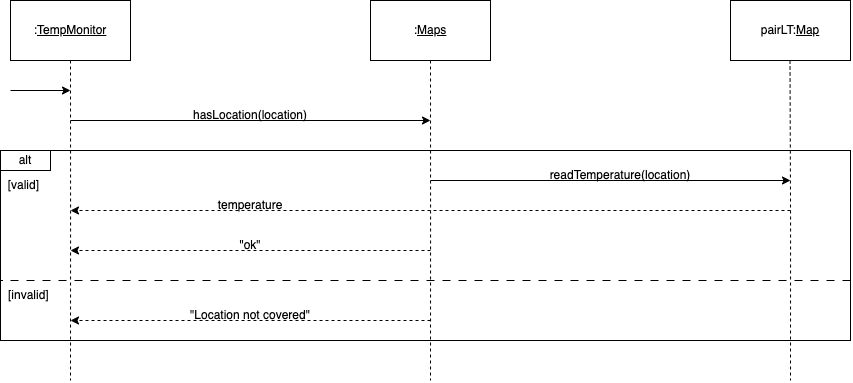

The diagram above was exported from draw.io. Its source (the exported page's mxGraphModel, read from the mxfile embedded in the PNG):
<mxGraphModel dx="1029" dy="692" grid="1" gridSize="10" guides="1" tooltips="1" connect="1" arrows="1" fold="1" page="1" pageScale="1" pageWidth="850" pageHeight="1100" math="0" shadow="0">
  <root>
    <mxCell id="0" />
    <mxCell id="1" parent="0" />
    <mxCell id="61JsK1rZaGeMUU8ebZur-14" value="" style="rounded=0;whiteSpace=wrap;html=1;fillColor=none;movable=1;resizable=1;rotatable=1;deletable=1;editable=1;locked=0;connectable=1;" vertex="1" parent="1">
      <mxGeometry x="70" y="210" width="850" height="190" as="geometry" />
    </mxCell>
    <mxCell id="61JsK1rZaGeMUU8ebZur-3" style="edgeStyle=orthogonalEdgeStyle;rounded=0;orthogonalLoop=1;jettySize=auto;html=1;exitX=0.5;exitY=1;exitDx=0;exitDy=0;endArrow=none;endFill=0;dashed=1;" edge="1" parent="1" source="61JsK1rZaGeMUU8ebZur-1">
      <mxGeometry relative="1" as="geometry">
        <mxPoint x="140" y="440" as="targetPoint" />
      </mxGeometry>
    </mxCell>
    <mxCell id="61JsK1rZaGeMUU8ebZur-1" value=":&lt;u&gt;TempMonitor&lt;/u&gt;" style="rounded=0;whiteSpace=wrap;html=1;" vertex="1" parent="1">
      <mxGeometry x="80" y="60" width="120" height="60" as="geometry" />
    </mxCell>
    <mxCell id="61JsK1rZaGeMUU8ebZur-4" style="edgeStyle=orthogonalEdgeStyle;rounded=0;orthogonalLoop=1;jettySize=auto;html=1;exitX=0.5;exitY=1;exitDx=0;exitDy=0;endArrow=none;endFill=0;dashed=1;" edge="1" parent="1" source="61JsK1rZaGeMUU8ebZur-2">
      <mxGeometry relative="1" as="geometry">
        <mxPoint x="500" y="440" as="targetPoint" />
      </mxGeometry>
    </mxCell>
    <mxCell id="61JsK1rZaGeMUU8ebZur-2" value=":&lt;u&gt;Maps&lt;/u&gt;" style="rounded=0;whiteSpace=wrap;html=1;" vertex="1" parent="1">
      <mxGeometry x="440" y="60" width="120" height="60" as="geometry" />
    </mxCell>
    <mxCell id="61JsK1rZaGeMUU8ebZur-5" value="" style="endArrow=classic;html=1;rounded=0;" edge="1" parent="1">
      <mxGeometry width="50" height="50" relative="1" as="geometry">
        <mxPoint x="140" y="180" as="sourcePoint" />
        <mxPoint x="500" y="180" as="targetPoint" />
      </mxGeometry>
    </mxCell>
    <mxCell id="61JsK1rZaGeMUU8ebZur-6" value="" style="endArrow=classic;html=1;rounded=0;" edge="1" parent="1">
      <mxGeometry width="50" height="50" relative="1" as="geometry">
        <mxPoint x="80" y="150" as="sourcePoint" />
        <mxPoint x="140" y="150" as="targetPoint" />
      </mxGeometry>
    </mxCell>
    <mxCell id="61JsK1rZaGeMUU8ebZur-8" value="hasLocation(location)" style="text;html=1;strokeColor=none;fillColor=none;align=center;verticalAlign=middle;whiteSpace=wrap;rounded=0;" vertex="1" parent="1">
      <mxGeometry x="290" y="160" width="60" height="30" as="geometry" />
    </mxCell>
    <mxCell id="61JsK1rZaGeMUU8ebZur-10" value="" style="endArrow=classic;html=1;rounded=0;dashed=1;" edge="1" parent="1">
      <mxGeometry width="50" height="50" relative="1" as="geometry">
        <mxPoint x="860" y="270" as="sourcePoint" />
        <mxPoint x="140" y="270" as="targetPoint" />
        <Array as="points">
          <mxPoint x="440" y="270" />
        </Array>
      </mxGeometry>
    </mxCell>
    <mxCell id="61JsK1rZaGeMUU8ebZur-11" value="[valid]&amp;nbsp;" style="text;html=1;strokeColor=none;fillColor=none;align=center;verticalAlign=middle;whiteSpace=wrap;rounded=0;" vertex="1" parent="1">
      <mxGeometry x="75" y="230" width="40" height="30" as="geometry" />
    </mxCell>
    <mxCell id="61JsK1rZaGeMUU8ebZur-16" value="alt" style="rounded=0;whiteSpace=wrap;html=1;" vertex="1" parent="1">
      <mxGeometry x="70" y="210" width="50" height="20" as="geometry" />
    </mxCell>
    <mxCell id="61JsK1rZaGeMUU8ebZur-19" value="" style="endArrow=none;dashed=1;html=1;rounded=0;dashPattern=8 8;" edge="1" parent="1">
      <mxGeometry width="50" height="50" relative="1" as="geometry">
        <mxPoint x="920" y="340" as="sourcePoint" />
        <mxPoint x="70" y="340" as="targetPoint" />
      </mxGeometry>
    </mxCell>
    <mxCell id="61JsK1rZaGeMUU8ebZur-20" value="[invalid]&amp;nbsp;" style="text;html=1;strokeColor=none;fillColor=none;align=center;verticalAlign=middle;whiteSpace=wrap;rounded=0;" vertex="1" parent="1">
      <mxGeometry x="80" y="340" width="40" height="30" as="geometry" />
    </mxCell>
    <mxCell id="61JsK1rZaGeMUU8ebZur-23" value="" style="endArrow=classic;html=1;rounded=0;dashed=1;" edge="1" parent="1">
      <mxGeometry width="50" height="50" relative="1" as="geometry">
        <mxPoint x="500" y="380" as="sourcePoint" />
        <mxPoint x="140" y="380" as="targetPoint" />
        <Array as="points">
          <mxPoint x="440" y="380" />
        </Array>
      </mxGeometry>
    </mxCell>
    <mxCell id="61JsK1rZaGeMUU8ebZur-26" value="&quot;Location not covered&quot;" style="text;html=1;strokeColor=none;fillColor=none;align=center;verticalAlign=middle;whiteSpace=wrap;rounded=0;" vertex="1" parent="1">
      <mxGeometry x="220" y="360" width="200" height="30" as="geometry" />
    </mxCell>
    <mxCell id="61JsK1rZaGeMUU8ebZur-32" value="temperature" style="text;html=1;strokeColor=none;fillColor=none;align=center;verticalAlign=middle;whiteSpace=wrap;rounded=0;" vertex="1" parent="1">
      <mxGeometry x="290" y="250" width="60" height="30" as="geometry" />
    </mxCell>
    <mxCell id="61JsK1rZaGeMUU8ebZur-36" value="" style="endArrow=classic;html=1;rounded=0;dashed=1;" edge="1" parent="1">
      <mxGeometry width="50" height="50" relative="1" as="geometry">
        <mxPoint x="500" y="310" as="sourcePoint" />
        <mxPoint x="140" y="310" as="targetPoint" />
        <Array as="points">
          <mxPoint x="440" y="310" />
        </Array>
      </mxGeometry>
    </mxCell>
    <mxCell id="61JsK1rZaGeMUU8ebZur-37" value="&quot;ok&quot;" style="text;html=1;strokeColor=none;fillColor=none;align=center;verticalAlign=middle;whiteSpace=wrap;rounded=0;" vertex="1" parent="1">
      <mxGeometry x="275" y="290" width="90" height="30" as="geometry" />
    </mxCell>
    <mxCell id="61JsK1rZaGeMUU8ebZur-41" value="pairLT:&lt;u&gt;Map&lt;/u&gt;" style="rounded=0;whiteSpace=wrap;html=1;" vertex="1" parent="1">
      <mxGeometry x="800" y="60" width="120" height="60" as="geometry" />
    </mxCell>
    <mxCell id="61JsK1rZaGeMUU8ebZur-42" style="edgeStyle=orthogonalEdgeStyle;rounded=0;orthogonalLoop=1;jettySize=auto;html=1;exitX=0.5;exitY=1;exitDx=0;exitDy=0;endArrow=none;endFill=0;dashed=1;" edge="1" parent="1">
      <mxGeometry relative="1" as="geometry">
        <mxPoint x="860" y="440" as="targetPoint" />
        <mxPoint x="859.52" y="120" as="sourcePoint" />
      </mxGeometry>
    </mxCell>
    <mxCell id="61JsK1rZaGeMUU8ebZur-43" value="" style="endArrow=classic;html=1;rounded=0;" edge="1" parent="1">
      <mxGeometry width="50" height="50" relative="1" as="geometry">
        <mxPoint x="500" y="240" as="sourcePoint" />
        <mxPoint x="860" y="240" as="targetPoint" />
      </mxGeometry>
    </mxCell>
    <mxCell id="61JsK1rZaGeMUU8ebZur-45" value="readTemperature(location)" style="text;html=1;strokeColor=none;fillColor=none;align=center;verticalAlign=middle;whiteSpace=wrap;rounded=0;" vertex="1" parent="1">
      <mxGeometry x="660" y="220" width="60" height="30" as="geometry" />
    </mxCell>
  </root>
</mxGraphModel>